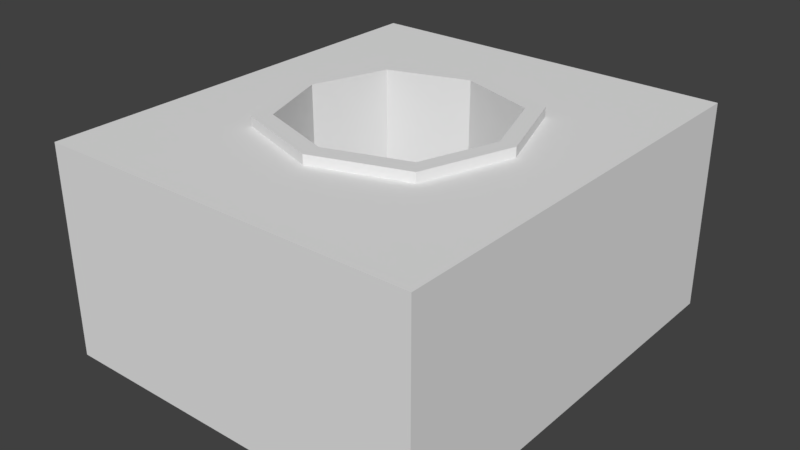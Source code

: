# Source: wc.blend  (saved by Blender 2.79.0; exported with 4.5.12 LTS)
import bpy
from mathutils import Matrix  # noqa: F401  (used for matrix-valued properties, if any)

bpy.ops.wm.read_factory_settings(use_empty=True)
scene = bpy.context.scene
scene.name = 'Scene'

# ---- collections
col_collection_1 = bpy.data.collections.new('Collection 1'); scene.collection.children.link(col_collection_1)

# ---- materials (node trees are filled in below, after node groups)
mat_material = bpy.data.materials.new('Material')
mat_material.alpha_threshold = 0.0
mat_material.use_transparent_shadow = False
mat_material.roughness = 0.5

# ---- material node trees

# ---- world
world_world = bpy.data.worlds.new('World'); scene.world = world_world
world_world.color = (0.05088, 0.05088, 0.05088)
world_world.use_sun_shadow = False
world_world.sun_shadow_jitter_overblur = 0.0
world_world.cycles.sampling_method = 'MANUAL'

# ---- meshes
me_cube_002 = bpy.data.meshes.new('Cube.002')
me_cube_002.from_pydata([(-0.7044, -0.8035, -0.3916), (-0.2909, -0.2771, 0.3846), (-0.7044, 0.8035, -0.3916), (-0.2909, 0.2771, 0.3846), (0.7044, -0.8035, -0.3916), (0.2909, -0.2771, 0.3846), (0.7044, 0.8035, -0.3916), (0.2909, 0.2771, 0.3846), (-0.7044, -0.8035, 0.3846), (-0.7044, 0.8035, 0.3846), (0.7044, 0.8035, 0.3846), (0.7044, -0.8035, 0.3846), (-0.3861, 1.097e-09, 0.3846), (1.311e-10, 0.375, 0.3846), (0.3861, 1.097e-09, 0.3846), (1.311e-10, -0.375, 0.3846), (-0.447, 1.097e-09, 0.42), (-0.447, 1.097e-09, 0.3846), (-0.3336, 0.3302, 0.3846), (1.311e-10, 0.4425, 0.3846), (0.3336, 0.3302, 0.3846), (0.447, 1.097e-09, 0.3846), (0.3336, -0.3302, 0.3846), (1.311e-10, -0.4425, 0.3846), (-0.3336, -0.3302, 0.3846), (1.311e-10, 1.097e-09, -0.2669), (1.311e-10, -0.375, -0.2669), (1.311e-10, 0.375, -0.2669), (0.3861, 1.097e-09, -0.2669), (-0.3861, 1.097e-09, -0.2669), (-0.2909, 0.2771, -0.2669), (0.2909, 0.2771, -0.2669), (0.2909, -0.2771, -0.2669), (-0.2909, -0.2771, -0.2669), (-0.3336, 0.3302, 0.42), (1.311e-10, 0.4425, 0.42), (0.3336, 0.3302, 0.42), (0.447, 1.097e-09, 0.42), (0.3336, -0.3302, 0.42), (1.311e-10, -0.4425, 0.42), (-0.3336, -0.3302, 0.42), (-0.3861, 1.097e-09, 0.42), (-0.2909, 0.2771, 0.42), (1.311e-10, 0.375, 0.42), (0.2909, 0.2771, 0.42), (0.3861, 1.097e-09, 0.42), (0.2909, -0.2771, 0.42), (1.311e-10, -0.375, 0.42), (-0.2909, -0.2771, 0.42)], [], [(0, 8, 9, 2), (2, 9, 10, 6), (6, 10, 11, 4), (4, 11, 8, 0), (2, 6, 4, 0), (15, 5, 32, 26), (24, 17, 18, 9, 8), (18, 19, 20, 10, 9), (20, 21, 22, 11, 10), (22, 23, 24, 8, 11), (3, 12, 29, 30), (5, 14, 28, 32), (12, 1, 33, 29), (3, 13, 43, 42), (1, 12, 41, 48), (15, 1, 48, 47), (23, 22, 38, 39), (14, 5, 46, 45), (24, 23, 39, 40), (21, 20, 36, 37), (13, 7, 44, 43), (25, 29, 33, 26), (28, 25, 26, 32), (31, 27, 25, 28), (27, 30, 29, 25), (13, 3, 30, 27), (1, 15, 26, 33), (7, 13, 27, 31), (14, 7, 31, 28), (41, 42, 34, 16), (43, 44, 36, 35), (45, 46, 38, 37), (47, 48, 40, 39), (48, 41, 16, 40), (42, 43, 35, 34), (44, 45, 37, 36), (46, 47, 39, 38), (7, 14, 45, 44), (18, 17, 16, 34), (17, 24, 40, 16), (5, 15, 47, 46), (20, 19, 35, 36), (12, 3, 42, 41), (19, 18, 34, 35), (22, 21, 37, 38)])
_uv = me_cube_002.uv_layers.new(name='UVMap')
_uv.uv.foreach_set('vector', [0.5598, 0.6062, 0.4288, 0.5082, 0.4309, 0.1975, 0.5598, 0.01946, 0.5598, 0.01946, 0.4309, 0.1975, 0.1513, 0.1682, 0.02039, 0.02374, 0.02039, 0.02374, 0.1513, 0.1682, 0.1493, 0.4789, 0.02039, 0.6105, 0.02039, 0.6105, 0.1493, 0.4789, 0.4288, 0.5082, 0.5598, 0.6062, 0.3685, 0.6713, 0.3685, 0.9699, 0.02788, 0.9699, 0.02788, 0.6713, 0.8421, 0.09084, 0.9071, 0.1515, 0.8756, 0.1655, 0.8292, 0.1244, 0.8764, 0.8442, 0.8616, 0.7726, 0.8751, 0.7047, 0.9623, 0.5677, 0.9623, 0.9537, 0.8751, 0.7047, 0.8019, 0.6653, 0.719, 0.7016, 0.6331, 0.5921, 0.9623, 0.5677, 0.719, 0.7016, 0.7338, 0.7732, 0.7203, 0.8411, 0.6331, 0.9781, 0.6331, 0.5921, 0.7203, 0.8411, 0.7935, 0.8805, 0.8764, 0.8442, 0.9623, 0.9537, 0.6331, 0.9781, 0.6972, 0.2423, 0.6947, 0.1565, 0.7284, 0.1694, 0.7286, 0.2283, 0.9071, 0.1515, 0.9096, 0.2372, 0.8759, 0.2243, 0.8756, 0.1655, 0.6947, 0.1565, 0.7524, 0.09386, 0.767, 0.1248, 0.7284, 0.1694, 0.6972, 0.2423, 0.7622, 0.3029, 0.7509, 0.3341, 0.6665, 0.256, 0.7524, 0.09386, 0.6947, 0.1565, 0.6632, 0.1451, 0.7378, 0.06353, 0.8421, 0.09084, 0.7524, 0.09386, 0.7378, 0.06353, 0.8534, 0.05967, 0.8663, 0.02273, 0.976, 0.1168, 0.9616, 0.124, 0.8614, 0.03801, 0.9096, 0.2372, 0.9071, 0.1515, 0.9378, 0.1377, 0.9411, 0.2486, 0.7216, 0.02307, 0.8663, 0.02273, 0.8614, 0.03801, 0.729, 0.03746, 0.976, 0.2608, 0.8827, 0.3707, 0.8753, 0.3563, 0.9607, 0.2559, 0.7622, 0.3029, 0.8518, 0.2999, 0.8664, 0.3302, 0.7509, 0.3341, 0.8021, 0.1969, 0.7284, 0.1694, 0.767, 0.1248, 0.8292, 0.1244, 0.8759, 0.2243, 0.8021, 0.1969, 0.8292, 0.1244, 0.8756, 0.1655, 0.8372, 0.269, 0.7751, 0.2694, 0.8021, 0.1969, 0.8759, 0.2243, 0.7751, 0.2694, 0.7286, 0.2283, 0.7284, 0.1694, 0.8021, 0.1969, 0.7622, 0.3029, 0.6972, 0.2423, 0.7286, 0.2283, 0.7751, 0.2694, 0.7524, 0.09386, 0.8421, 0.09084, 0.8292, 0.1244, 0.767, 0.1248, 0.8518, 0.2999, 0.7622, 0.3029, 0.7751, 0.2694, 0.8372, 0.269, 0.9096, 0.2372, 0.8518, 0.2999, 0.8372, 0.269, 0.8759, 0.2243, 0.6632, 0.1451, 0.6665, 0.256, 0.6426, 0.2697, 0.6436, 0.1379, 0.7509, 0.3341, 0.8664, 0.3302, 0.8753, 0.3563, 0.7429, 0.3557, 0.9411, 0.2486, 0.9378, 0.1377, 0.9616, 0.124, 0.9607, 0.2559, 0.8534, 0.05967, 0.7378, 0.06353, 0.729, 0.03746, 0.8614, 0.03801, 0.7378, 0.06353, 0.6632, 0.1451, 0.6436, 0.1379, 0.729, 0.03746, 0.6665, 0.256, 0.7509, 0.3341, 0.7429, 0.3557, 0.6426, 0.2697, 0.8664, 0.3302, 0.9411, 0.2486, 0.9607, 0.2559, 0.8753, 0.3563, 0.9378, 0.1377, 0.8534, 0.05967, 0.8614, 0.03801, 0.9616, 0.124, 0.8518, 0.2999, 0.9096, 0.2372, 0.9411, 0.2486, 0.8664, 0.3302, 0.6283, 0.2769, 0.6283, 0.1329, 0.6436, 0.1379, 0.6426, 0.2697, 0.6283, 0.1329, 0.7216, 0.02307, 0.729, 0.03746, 0.6436, 0.1379, 0.9071, 0.1515, 0.8421, 0.09084, 0.8534, 0.05967, 0.9378, 0.1377, 0.8827, 0.3707, 0.738, 0.371, 0.7429, 0.3557, 0.8753, 0.3563, 0.6947, 0.1565, 0.6972, 0.2423, 0.6665, 0.256, 0.6632, 0.1451, 0.738, 0.371, 0.6283, 0.2769, 0.6426, 0.2697, 0.7429, 0.3557, 0.976, 0.1168, 0.976, 0.2608, 0.9607, 0.2559, 0.9616, 0.124])
me_cube_002.materials.append(mat_material)
me_cube_002.use_remesh_preserve_volume = False
me_cube_002.use_remesh_preserve_attributes = False
me_cube_002.use_mirror_vertex_groups = False
me_cube_002.use_paint_bone_selection = False
me_cube_002.use_paint_mask = True
me_cube_002.update()

# ---- objects
ob_vater = bpy.data.objects.new('Vater', me_cube_002)

# ---- transforms, parenting, visibility, modifiers, constraints
ob_vater.location = (0.0, 0.0, 0.0)
ob_vater.lineart.crease_threshold = 0.0

# ---- collection membership
col_collection_1.objects.link(ob_vater)

# ---- scene / render settings (as saved in the file)
scene.frame_start = 1; scene.frame_end = 250; scene.frame_set(1)
scene.render.engine = 'BLENDER_EEVEE_NEXT'
scene.render.resolution_percentage = 50
scene.render.dither_intensity = 0.0
scene.cycles.use_denoising = False
scene.cycles.samples = 128
scene.cycles.sampling_pattern = 'TABULATED_SOBOL'
scene.cycles.use_adaptive_sampling = False
scene.cycles.use_light_tree = False
scene.cycles.blur_glossy = 0.0
scene.cycles.sample_clamp_indirect = 0.0
scene.view_settings.view_transform = 'Standard'
bpy.context.view_layer.update()

# ---- added for rendering (the .blend has no active camera and no usable light): camera, sun
cam_auto = bpy.data.cameras.new('AutoCamera')
cam_auto.lens = 50.0
cam_auto.sensor_width = 36.0
cam_auto.clip_end = 1000.0
ob_auto_camera = bpy.data.objects.new('AutoCamera', cam_auto)
scene.collection.objects.link(ob_auto_camera)
ob_auto_camera.location = (2.11501, -2.53802, 1.70622)
ob_auto_camera.rotation_euler = (1.09748, -7.21219e-08, 0.694738)
scene.camera = ob_auto_camera
light_auto_sun = bpy.data.lights.new('AutoSun', 'SUN')
light_auto_sun.energy = 3.0
light_auto_sun.angle = 0.0523599
ob_auto_sun = bpy.data.objects.new('AutoSun', light_auto_sun)
scene.collection.objects.link(ob_auto_sun)
ob_auto_sun.rotation_euler = (0.872665, 0.174533, 0.523599)
bpy.context.view_layer.update()
